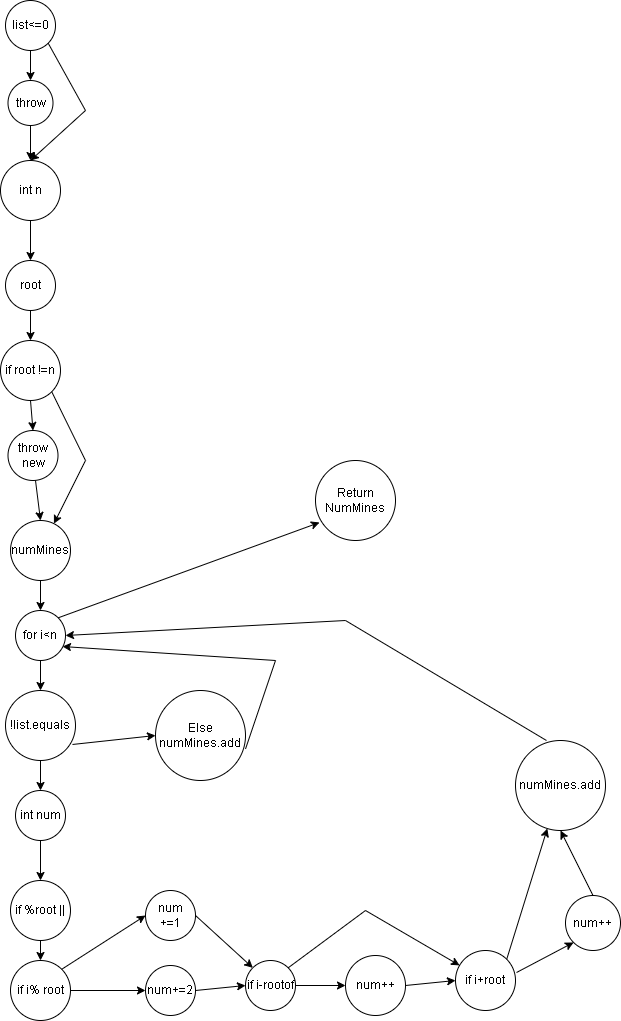

The diagram above was exported from draw.io. Its source (the exported page's mxGraphModel, read from the mxfile embedded in the PNG):
<mxGraphModel dx="1422" dy="762" grid="1" gridSize="10" guides="1" tooltips="1" connect="1" arrows="1" fold="1" page="1" pageScale="1" pageWidth="850" pageHeight="1100" math="0" shadow="0">
  <root>
    <mxCell id="0" />
    <mxCell id="1" parent="0" />
    <mxCell id="16Gi3MBajPvrHiovXuQa-2" value="list&amp;lt;=0" style="ellipse;whiteSpace=wrap;html=1;aspect=fixed;" vertex="1" parent="1">
      <mxGeometry x="130" y="20" width="50" height="50" as="geometry" />
    </mxCell>
    <mxCell id="16Gi3MBajPvrHiovXuQa-4" value="" style="endArrow=classic;html=1;rounded=0;exitX=0.5;exitY=1;exitDx=0;exitDy=0;" edge="1" parent="1" source="16Gi3MBajPvrHiovXuQa-2" target="16Gi3MBajPvrHiovXuQa-5">
      <mxGeometry width="50" height="50" relative="1" as="geometry">
        <mxPoint x="140" y="110" as="sourcePoint" />
        <mxPoint x="155" y="110" as="targetPoint" />
      </mxGeometry>
    </mxCell>
    <mxCell id="16Gi3MBajPvrHiovXuQa-5" value="throw" style="ellipse;whiteSpace=wrap;html=1;aspect=fixed;" vertex="1" parent="1">
      <mxGeometry x="132.5" y="100" width="45" height="45" as="geometry" />
    </mxCell>
    <mxCell id="16Gi3MBajPvrHiovXuQa-6" value="int n" style="ellipse;whiteSpace=wrap;html=1;aspect=fixed;" vertex="1" parent="1">
      <mxGeometry x="125" y="180" width="60" height="60" as="geometry" />
    </mxCell>
    <mxCell id="16Gi3MBajPvrHiovXuQa-7" value="" style="endArrow=classic;html=1;rounded=0;exitX=0.5;exitY=1;exitDx=0;exitDy=0;entryX=0.5;entryY=0;entryDx=0;entryDy=0;" edge="1" parent="1" source="16Gi3MBajPvrHiovXuQa-5" target="16Gi3MBajPvrHiovXuQa-6">
      <mxGeometry width="50" height="50" relative="1" as="geometry">
        <mxPoint x="140" y="190" as="sourcePoint" />
        <mxPoint x="190" y="140" as="targetPoint" />
      </mxGeometry>
    </mxCell>
    <mxCell id="16Gi3MBajPvrHiovXuQa-9" value="" style="endArrow=classic;html=1;rounded=0;exitX=1;exitY=1;exitDx=0;exitDy=0;entryX=0.5;entryY=0;entryDx=0;entryDy=0;" edge="1" parent="1" source="16Gi3MBajPvrHiovXuQa-2" target="16Gi3MBajPvrHiovXuQa-6">
      <mxGeometry width="50" height="50" relative="1" as="geometry">
        <mxPoint x="230" y="160" as="sourcePoint" />
        <mxPoint x="280" y="110" as="targetPoint" />
        <Array as="points">
          <mxPoint x="210" y="130" />
        </Array>
      </mxGeometry>
    </mxCell>
    <mxCell id="16Gi3MBajPvrHiovXuQa-10" value="root" style="ellipse;whiteSpace=wrap;html=1;aspect=fixed;" vertex="1" parent="1">
      <mxGeometry x="130" y="280" width="50" height="50" as="geometry" />
    </mxCell>
    <mxCell id="16Gi3MBajPvrHiovXuQa-11" value="" style="endArrow=classic;html=1;rounded=0;exitX=0.5;exitY=1;exitDx=0;exitDy=0;entryX=0.5;entryY=0;entryDx=0;entryDy=0;" edge="1" parent="1" source="16Gi3MBajPvrHiovXuQa-6" target="16Gi3MBajPvrHiovXuQa-10">
      <mxGeometry width="50" height="50" relative="1" as="geometry">
        <mxPoint x="400" y="420" as="sourcePoint" />
        <mxPoint x="450" y="370" as="targetPoint" />
      </mxGeometry>
    </mxCell>
    <mxCell id="16Gi3MBajPvrHiovXuQa-12" value="if root !=n" style="ellipse;whiteSpace=wrap;html=1;aspect=fixed;" vertex="1" parent="1">
      <mxGeometry x="125" y="360" width="60" height="60" as="geometry" />
    </mxCell>
    <mxCell id="16Gi3MBajPvrHiovXuQa-13" value="" style="endArrow=classic;html=1;rounded=0;exitX=0.5;exitY=1;exitDx=0;exitDy=0;entryX=0.5;entryY=0;entryDx=0;entryDy=0;" edge="1" parent="1" source="16Gi3MBajPvrHiovXuQa-10" target="16Gi3MBajPvrHiovXuQa-12">
      <mxGeometry width="50" height="50" relative="1" as="geometry">
        <mxPoint x="270" y="420" as="sourcePoint" />
        <mxPoint x="320" y="370" as="targetPoint" />
      </mxGeometry>
    </mxCell>
    <mxCell id="16Gi3MBajPvrHiovXuQa-14" value="throw new" style="ellipse;whiteSpace=wrap;html=1;aspect=fixed;" vertex="1" parent="1">
      <mxGeometry x="132.5" y="450" width="50" height="50" as="geometry" />
    </mxCell>
    <mxCell id="16Gi3MBajPvrHiovXuQa-15" value="" style="endArrow=classic;html=1;rounded=0;exitX=0.5;exitY=1;exitDx=0;exitDy=0;entryX=0.5;entryY=0;entryDx=0;entryDy=0;" edge="1" parent="1" source="16Gi3MBajPvrHiovXuQa-12" target="16Gi3MBajPvrHiovXuQa-14">
      <mxGeometry width="50" height="50" relative="1" as="geometry">
        <mxPoint x="270" y="420" as="sourcePoint" />
        <mxPoint x="320" y="370" as="targetPoint" />
      </mxGeometry>
    </mxCell>
    <mxCell id="16Gi3MBajPvrHiovXuQa-16" value="" style="endArrow=classic;html=1;rounded=0;exitX=1;exitY=1;exitDx=0;exitDy=0;" edge="1" parent="1" source="16Gi3MBajPvrHiovXuQa-12" target="16Gi3MBajPvrHiovXuQa-17">
      <mxGeometry width="50" height="50" relative="1" as="geometry">
        <mxPoint x="270" y="420" as="sourcePoint" />
        <mxPoint x="160" y="560" as="targetPoint" />
        <Array as="points">
          <mxPoint x="210" y="480" />
        </Array>
      </mxGeometry>
    </mxCell>
    <mxCell id="16Gi3MBajPvrHiovXuQa-17" value="numMines" style="ellipse;whiteSpace=wrap;html=1;aspect=fixed;" vertex="1" parent="1">
      <mxGeometry x="135" y="540" width="60" height="60" as="geometry" />
    </mxCell>
    <mxCell id="16Gi3MBajPvrHiovXuQa-18" value="" style="endArrow=classic;html=1;rounded=0;entryX=0.5;entryY=0;entryDx=0;entryDy=0;" edge="1" parent="1" target="16Gi3MBajPvrHiovXuQa-17">
      <mxGeometry width="50" height="50" relative="1" as="geometry">
        <mxPoint x="160" y="500" as="sourcePoint" />
        <mxPoint x="320" y="360" as="targetPoint" />
      </mxGeometry>
    </mxCell>
    <mxCell id="16Gi3MBajPvrHiovXuQa-19" value="for i&amp;lt;n" style="ellipse;whiteSpace=wrap;html=1;aspect=fixed;" vertex="1" parent="1">
      <mxGeometry x="140" y="630" width="50" height="50" as="geometry" />
    </mxCell>
    <mxCell id="16Gi3MBajPvrHiovXuQa-20" value="" style="endArrow=classic;html=1;rounded=0;exitX=0.5;exitY=1;exitDx=0;exitDy=0;entryX=0.5;entryY=0;entryDx=0;entryDy=0;" edge="1" parent="1" source="16Gi3MBajPvrHiovXuQa-17" target="16Gi3MBajPvrHiovXuQa-19">
      <mxGeometry width="50" height="50" relative="1" as="geometry">
        <mxPoint x="270" y="600" as="sourcePoint" />
        <mxPoint x="320" y="550" as="targetPoint" />
      </mxGeometry>
    </mxCell>
    <mxCell id="16Gi3MBajPvrHiovXuQa-21" value="!list.equals" style="ellipse;whiteSpace=wrap;html=1;aspect=fixed;" vertex="1" parent="1">
      <mxGeometry x="130" y="710" width="70" height="70" as="geometry" />
    </mxCell>
    <mxCell id="16Gi3MBajPvrHiovXuQa-22" value="" style="endArrow=classic;html=1;rounded=0;exitX=0.5;exitY=1;exitDx=0;exitDy=0;entryX=0.5;entryY=0;entryDx=0;entryDy=0;" edge="1" parent="1" source="16Gi3MBajPvrHiovXuQa-19" target="16Gi3MBajPvrHiovXuQa-21">
      <mxGeometry width="50" height="50" relative="1" as="geometry">
        <mxPoint x="160" y="680" as="sourcePoint" />
        <mxPoint x="320" y="550" as="targetPoint" />
      </mxGeometry>
    </mxCell>
    <mxCell id="16Gi3MBajPvrHiovXuQa-23" value="int num" style="ellipse;whiteSpace=wrap;html=1;aspect=fixed;" vertex="1" parent="1">
      <mxGeometry x="140" y="810" width="50" height="50" as="geometry" />
    </mxCell>
    <mxCell id="16Gi3MBajPvrHiovXuQa-24" value="" style="endArrow=classic;html=1;rounded=0;exitX=0.5;exitY=1;exitDx=0;exitDy=0;entryX=0.5;entryY=0;entryDx=0;entryDy=0;" edge="1" parent="1" source="16Gi3MBajPvrHiovXuQa-21" target="16Gi3MBajPvrHiovXuQa-23">
      <mxGeometry width="50" height="50" relative="1" as="geometry">
        <mxPoint x="270" y="800" as="sourcePoint" />
        <mxPoint x="320" y="750" as="targetPoint" />
      </mxGeometry>
    </mxCell>
    <mxCell id="16Gi3MBajPvrHiovXuQa-25" value="if %root ||" style="ellipse;whiteSpace=wrap;html=1;aspect=fixed;" vertex="1" parent="1">
      <mxGeometry x="135" y="900" width="60" height="60" as="geometry" />
    </mxCell>
    <mxCell id="16Gi3MBajPvrHiovXuQa-26" value="" style="endArrow=classic;html=1;rounded=0;exitX=0.5;exitY=1;exitDx=0;exitDy=0;entryX=0.5;entryY=0;entryDx=0;entryDy=0;" edge="1" parent="1" source="16Gi3MBajPvrHiovXuQa-23" target="16Gi3MBajPvrHiovXuQa-25">
      <mxGeometry width="50" height="50" relative="1" as="geometry">
        <mxPoint x="270" y="800" as="sourcePoint" />
        <mxPoint x="320" y="750" as="targetPoint" />
      </mxGeometry>
    </mxCell>
    <mxCell id="16Gi3MBajPvrHiovXuQa-27" value="if i% root" style="ellipse;whiteSpace=wrap;html=1;aspect=fixed;" vertex="1" parent="1">
      <mxGeometry x="135" y="980" width="60" height="60" as="geometry" />
    </mxCell>
    <mxCell id="16Gi3MBajPvrHiovXuQa-28" value="" style="endArrow=classic;html=1;rounded=0;exitX=0.5;exitY=1;exitDx=0;exitDy=0;entryX=0.5;entryY=0;entryDx=0;entryDy=0;" edge="1" parent="1" source="16Gi3MBajPvrHiovXuQa-25" target="16Gi3MBajPvrHiovXuQa-27">
      <mxGeometry width="50" height="50" relative="1" as="geometry">
        <mxPoint x="270" y="800" as="sourcePoint" />
        <mxPoint x="320" y="750" as="targetPoint" />
      </mxGeometry>
    </mxCell>
    <mxCell id="16Gi3MBajPvrHiovXuQa-29" value="num+=2" style="ellipse;whiteSpace=wrap;html=1;aspect=fixed;" vertex="1" parent="1">
      <mxGeometry x="270" y="985" width="50" height="50" as="geometry" />
    </mxCell>
    <mxCell id="16Gi3MBajPvrHiovXuQa-30" value="" style="endArrow=classic;html=1;rounded=0;exitX=1;exitY=0.5;exitDx=0;exitDy=0;entryX=0;entryY=0.5;entryDx=0;entryDy=0;" edge="1" parent="1" source="16Gi3MBajPvrHiovXuQa-27" target="16Gi3MBajPvrHiovXuQa-29">
      <mxGeometry width="50" height="50" relative="1" as="geometry">
        <mxPoint x="270" y="900" as="sourcePoint" />
        <mxPoint x="320" y="850" as="targetPoint" />
      </mxGeometry>
    </mxCell>
    <mxCell id="16Gi3MBajPvrHiovXuQa-31" value="" style="endArrow=classic;html=1;rounded=0;exitX=1;exitY=0.5;exitDx=0;exitDy=0;entryX=0;entryY=0.5;entryDx=0;entryDy=0;" edge="1" parent="1" source="16Gi3MBajPvrHiovXuQa-29" target="16Gi3MBajPvrHiovXuQa-33">
      <mxGeometry width="50" height="50" relative="1" as="geometry">
        <mxPoint x="270" y="900" as="sourcePoint" />
        <mxPoint x="340" y="1030" as="targetPoint" />
      </mxGeometry>
    </mxCell>
    <mxCell id="16Gi3MBajPvrHiovXuQa-33" value="if i-rootof" style="ellipse;whiteSpace=wrap;html=1;aspect=fixed;" vertex="1" parent="1">
      <mxGeometry x="370" y="980" width="50" height="50" as="geometry" />
    </mxCell>
    <mxCell id="16Gi3MBajPvrHiovXuQa-36" value="num +=1" style="ellipse;whiteSpace=wrap;html=1;aspect=fixed;" vertex="1" parent="1">
      <mxGeometry x="270" y="910" width="50" height="50" as="geometry" />
    </mxCell>
    <mxCell id="16Gi3MBajPvrHiovXuQa-37" value="" style="endArrow=classic;html=1;rounded=0;exitX=1;exitY=0;exitDx=0;exitDy=0;entryX=0;entryY=0.5;entryDx=0;entryDy=0;" edge="1" parent="1" source="16Gi3MBajPvrHiovXuQa-27" target="16Gi3MBajPvrHiovXuQa-36">
      <mxGeometry width="50" height="50" relative="1" as="geometry">
        <mxPoint x="270" y="900" as="sourcePoint" />
        <mxPoint x="320" y="850" as="targetPoint" />
      </mxGeometry>
    </mxCell>
    <mxCell id="16Gi3MBajPvrHiovXuQa-38" value="" style="endArrow=classic;html=1;rounded=0;exitX=1;exitY=0.5;exitDx=0;exitDy=0;entryX=0;entryY=0;entryDx=0;entryDy=0;" edge="1" parent="1" source="16Gi3MBajPvrHiovXuQa-36" target="16Gi3MBajPvrHiovXuQa-33">
      <mxGeometry width="50" height="50" relative="1" as="geometry">
        <mxPoint x="270" y="900" as="sourcePoint" />
        <mxPoint x="320" y="850" as="targetPoint" />
      </mxGeometry>
    </mxCell>
    <mxCell id="16Gi3MBajPvrHiovXuQa-39" value="num++" style="ellipse;whiteSpace=wrap;html=1;aspect=fixed;" vertex="1" parent="1">
      <mxGeometry x="470" y="975" width="60" height="60" as="geometry" />
    </mxCell>
    <mxCell id="16Gi3MBajPvrHiovXuQa-40" value="" style="endArrow=classic;html=1;rounded=0;exitX=1;exitY=0.5;exitDx=0;exitDy=0;entryX=0;entryY=0.5;entryDx=0;entryDy=0;" edge="1" parent="1" source="16Gi3MBajPvrHiovXuQa-33" target="16Gi3MBajPvrHiovXuQa-39">
      <mxGeometry width="50" height="50" relative="1" as="geometry">
        <mxPoint x="270" y="890" as="sourcePoint" />
        <mxPoint x="320" y="840" as="targetPoint" />
      </mxGeometry>
    </mxCell>
    <mxCell id="16Gi3MBajPvrHiovXuQa-41" value="" style="endArrow=classic;html=1;rounded=0;exitX=1;exitY=0;exitDx=0;exitDy=0;" edge="1" parent="1" source="16Gi3MBajPvrHiovXuQa-33" target="16Gi3MBajPvrHiovXuQa-43">
      <mxGeometry width="50" height="50" relative="1" as="geometry">
        <mxPoint x="270" y="890" as="sourcePoint" />
        <mxPoint x="570" y="1000" as="targetPoint" />
        <Array as="points">
          <mxPoint x="490" y="930" />
        </Array>
      </mxGeometry>
    </mxCell>
    <mxCell id="16Gi3MBajPvrHiovXuQa-42" value="" style="endArrow=classic;html=1;rounded=0;entryX=0;entryY=0.5;entryDx=0;entryDy=0;" edge="1" parent="1" target="16Gi3MBajPvrHiovXuQa-43">
      <mxGeometry width="50" height="50" relative="1" as="geometry">
        <mxPoint x="530" y="1005" as="sourcePoint" />
        <mxPoint x="570" y="1000" as="targetPoint" />
      </mxGeometry>
    </mxCell>
    <mxCell id="16Gi3MBajPvrHiovXuQa-43" value="if i+root" style="ellipse;whiteSpace=wrap;html=1;aspect=fixed;" vertex="1" parent="1">
      <mxGeometry x="580" y="970" width="60" height="60" as="geometry" />
    </mxCell>
    <mxCell id="16Gi3MBajPvrHiovXuQa-45" value="num++" style="ellipse;whiteSpace=wrap;html=1;aspect=fixed;" vertex="1" parent="1">
      <mxGeometry x="690" y="915" width="55" height="55" as="geometry" />
    </mxCell>
    <mxCell id="16Gi3MBajPvrHiovXuQa-46" value="" style="endArrow=classic;html=1;rounded=0;exitX=1.017;exitY=0.367;exitDx=0;exitDy=0;exitPerimeter=0;entryX=0;entryY=1;entryDx=0;entryDy=0;" edge="1" parent="1" source="16Gi3MBajPvrHiovXuQa-43" target="16Gi3MBajPvrHiovXuQa-45">
      <mxGeometry width="50" height="50" relative="1" as="geometry">
        <mxPoint x="270" y="890" as="sourcePoint" />
        <mxPoint x="320" y="840" as="targetPoint" />
      </mxGeometry>
    </mxCell>
    <mxCell id="16Gi3MBajPvrHiovXuQa-47" value="" style="endArrow=classic;html=1;rounded=0;exitX=1;exitY=0;exitDx=0;exitDy=0;" edge="1" parent="1" source="16Gi3MBajPvrHiovXuQa-43" target="16Gi3MBajPvrHiovXuQa-48">
      <mxGeometry width="50" height="50" relative="1" as="geometry">
        <mxPoint x="270" y="890" as="sourcePoint" />
        <mxPoint x="720" y="830" as="targetPoint" />
      </mxGeometry>
    </mxCell>
    <mxCell id="16Gi3MBajPvrHiovXuQa-48" value="numMines.add" style="ellipse;whiteSpace=wrap;html=1;aspect=fixed;" vertex="1" parent="1">
      <mxGeometry x="640" y="760" width="90" height="90" as="geometry" />
    </mxCell>
    <mxCell id="16Gi3MBajPvrHiovXuQa-49" value="" style="endArrow=classic;html=1;rounded=0;exitX=0.5;exitY=0;exitDx=0;exitDy=0;entryX=0.5;entryY=1;entryDx=0;entryDy=0;" edge="1" parent="1" source="16Gi3MBajPvrHiovXuQa-45" target="16Gi3MBajPvrHiovXuQa-48">
      <mxGeometry width="50" height="50" relative="1" as="geometry">
        <mxPoint x="270" y="890" as="sourcePoint" />
        <mxPoint x="320" y="840" as="targetPoint" />
      </mxGeometry>
    </mxCell>
    <mxCell id="16Gi3MBajPvrHiovXuQa-53" value="Else numMines.add" style="ellipse;whiteSpace=wrap;html=1;aspect=fixed;" vertex="1" parent="1">
      <mxGeometry x="280" y="710" width="90" height="90" as="geometry" />
    </mxCell>
    <mxCell id="16Gi3MBajPvrHiovXuQa-54" value="" style="endArrow=classic;html=1;rounded=0;exitX=0.957;exitY=0.771;exitDx=0;exitDy=0;exitPerimeter=0;entryX=0;entryY=0.5;entryDx=0;entryDy=0;" edge="1" parent="1" source="16Gi3MBajPvrHiovXuQa-21" target="16Gi3MBajPvrHiovXuQa-53">
      <mxGeometry width="50" height="50" relative="1" as="geometry">
        <mxPoint x="270" y="890" as="sourcePoint" />
        <mxPoint x="320" y="840" as="targetPoint" />
      </mxGeometry>
    </mxCell>
    <mxCell id="16Gi3MBajPvrHiovXuQa-55" value="" style="endArrow=classic;html=1;rounded=0;exitX=1;exitY=0.65;exitDx=0;exitDy=0;exitPerimeter=0;entryX=0.94;entryY=0.72;entryDx=0;entryDy=0;entryPerimeter=0;" edge="1" parent="1" source="16Gi3MBajPvrHiovXuQa-53" target="16Gi3MBajPvrHiovXuQa-19">
      <mxGeometry width="50" height="50" relative="1" as="geometry">
        <mxPoint x="270" y="890" as="sourcePoint" />
        <mxPoint x="643.04" y="726" as="targetPoint" />
        <Array as="points">
          <mxPoint x="400" y="680" />
        </Array>
      </mxGeometry>
    </mxCell>
    <mxCell id="16Gi3MBajPvrHiovXuQa-57" value="" style="endArrow=classic;html=1;rounded=0;exitX=0.344;exitY=0;exitDx=0;exitDy=0;exitPerimeter=0;entryX=1;entryY=0.5;entryDx=0;entryDy=0;" edge="1" parent="1" source="16Gi3MBajPvrHiovXuQa-48" target="16Gi3MBajPvrHiovXuQa-19">
      <mxGeometry width="50" height="50" relative="1" as="geometry">
        <mxPoint x="270" y="690" as="sourcePoint" />
        <mxPoint x="320" y="640" as="targetPoint" />
        <Array as="points">
          <mxPoint x="470" y="640" />
        </Array>
      </mxGeometry>
    </mxCell>
    <mxCell id="16Gi3MBajPvrHiovXuQa-58" value="Return NumMines" style="ellipse;whiteSpace=wrap;html=1;aspect=fixed;" vertex="1" parent="1">
      <mxGeometry x="440" y="480" width="80" height="80" as="geometry" />
    </mxCell>
    <mxCell id="16Gi3MBajPvrHiovXuQa-59" value="" style="endArrow=classic;html=1;rounded=0;exitX=1;exitY=0;exitDx=0;exitDy=0;entryX=0.05;entryY=0.775;entryDx=0;entryDy=0;entryPerimeter=0;" edge="1" parent="1" source="16Gi3MBajPvrHiovXuQa-19" target="16Gi3MBajPvrHiovXuQa-58">
      <mxGeometry width="50" height="50" relative="1" as="geometry">
        <mxPoint x="270" y="690" as="sourcePoint" />
        <mxPoint x="320" y="640" as="targetPoint" />
      </mxGeometry>
    </mxCell>
  </root>
</mxGraphModel>